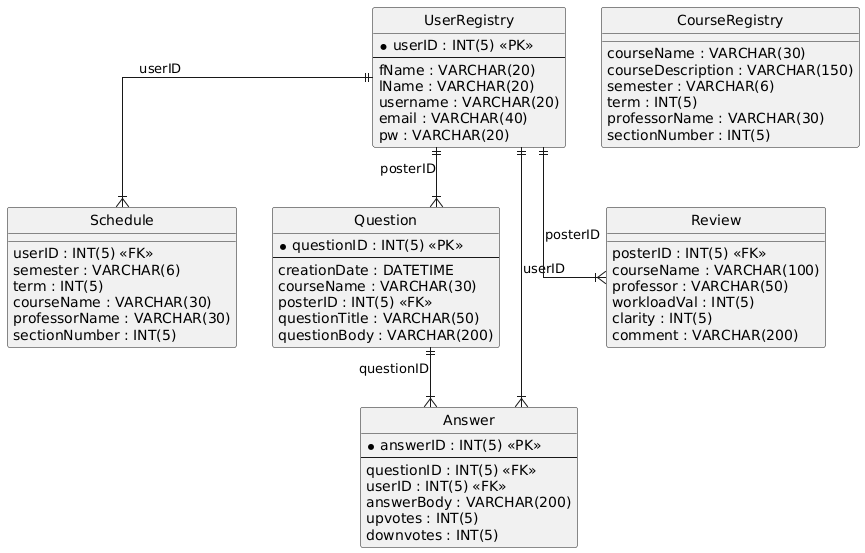

The diagram above was rendered by PlantUML. Its source (embedded in the PNG):
@startuml
hide circle
skinparam linetype ortho

entity "UserRegistry" as UserRegistry {
  * userID : INT(5) <<PK>>
  --
  fName : VARCHAR(20)
  lName : VARCHAR(20)
  username : VARCHAR(20)
  email : VARCHAR(40)
  pw : VARCHAR(20)
}

entity "Schedule" as Schedule {
  userID : INT(5) <<FK>>
  semester : VARCHAR(6)
  term : INT(5)
  courseName : VARCHAR(30)
  professorName : VARCHAR(30)
  sectionNumber : INT(5)
}

entity "CourseRegistry" as CourseRegistry {
  courseName : VARCHAR(30)
  courseDescription : VARCHAR(150)
  semester : VARCHAR(6)
  term : INT(5)
  professorName : VARCHAR(30)
  sectionNumber : INT(5)
}

entity "Question" as Question {
  * questionID : INT(5) <<PK>>
  --
  creationDate : DATETIME
  courseName : VARCHAR(30)
  posterID : INT(5) <<FK>>
  questionTitle : VARCHAR(50)
  questionBody : VARCHAR(200)
}

entity "Answer" as Answer {
  * answerID : INT(5) <<PK>>
  --
  questionID : INT(5) <<FK>>
  userID : INT(5) <<FK>>
  answerBody : VARCHAR(200)
  upvotes : INT(5)
  downvotes : INT(5)
}

entity "Review" as Review {
  posterID : INT(5) <<FK>>
  courseName : VARCHAR(100)
  professor : VARCHAR(50)
  workloadVal : INT(5)
  clarity : INT(5)
  comment : VARCHAR(200)
}

UserRegistry ||--|{ Schedule : "userID"
UserRegistry ||--|{ Question : "posterID"
UserRegistry ||--|{ Answer : "userID"
Question ||--|{ Answer : "questionID"
UserRegistry ||--|{ Review : "posterID"
@enduml